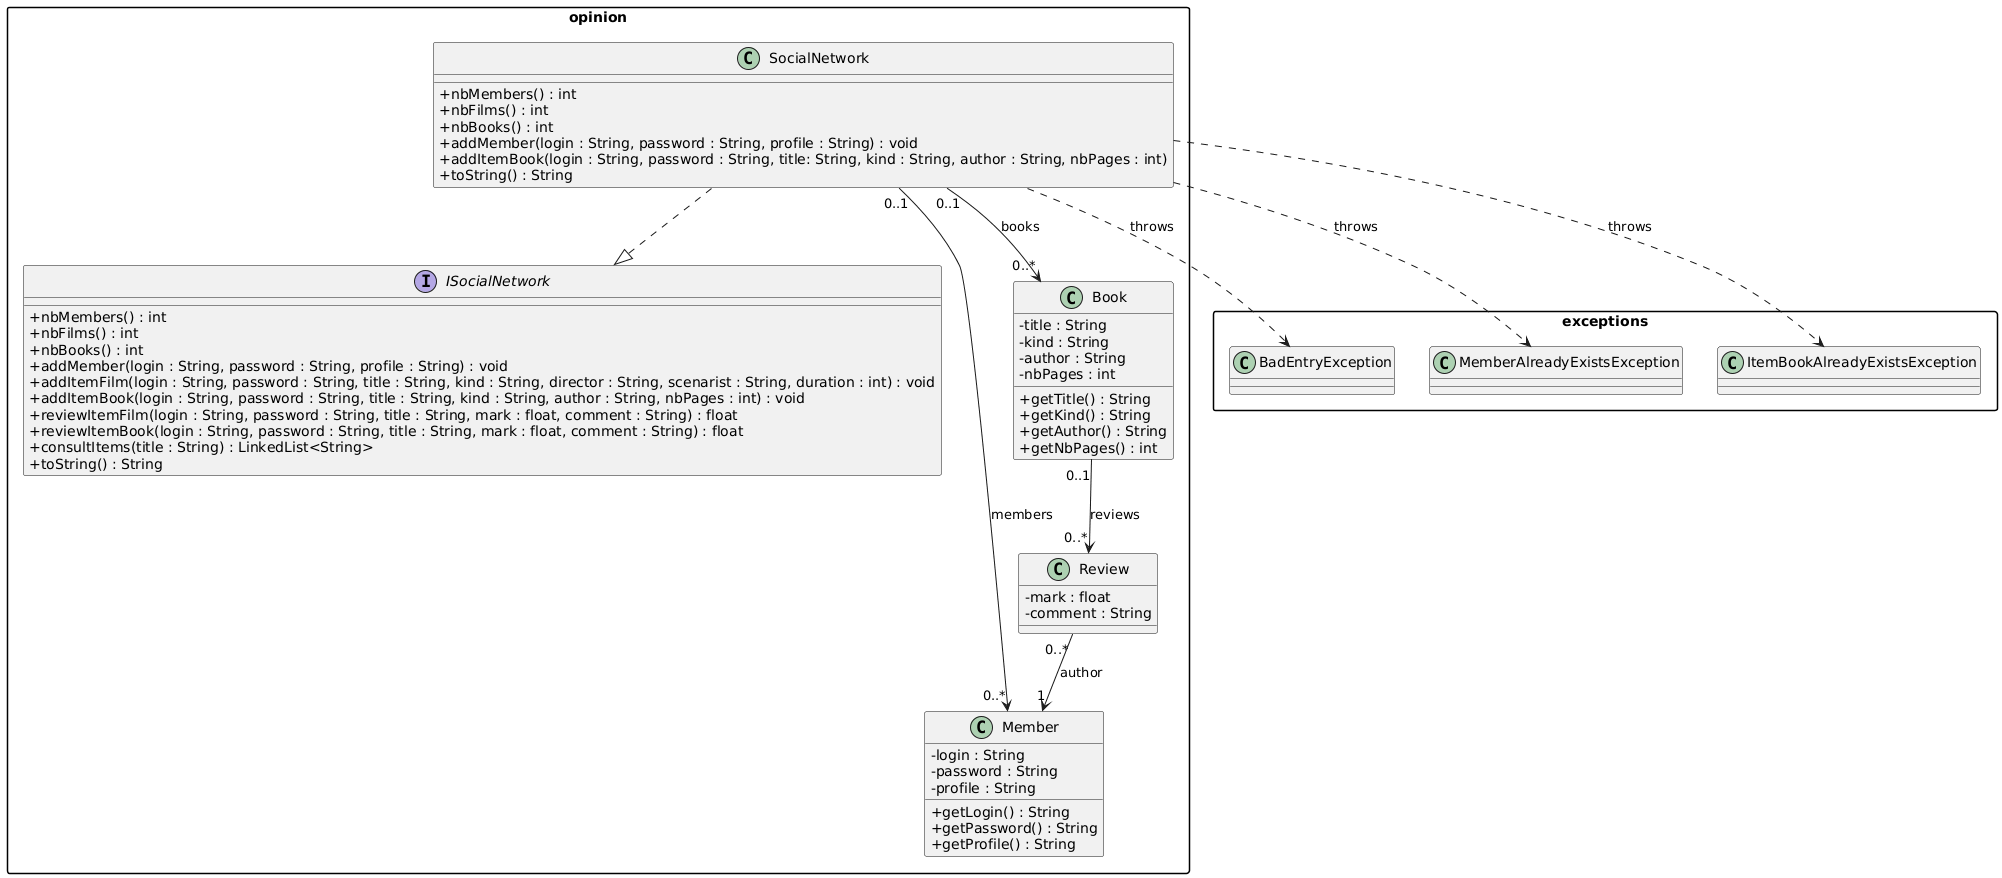

The diagram above was rendered by PlantUML. Its source (embedded in the PNG):
@startuml class_diagram

skinparam classAttributeIconSize 0
skinparam packageStyle rectangle

package "opinion" {

    interface ISocialNetwork {
        + nbMembers() : int
        + nbFilms() : int
        + nbBooks() : int
        + addMember(login : String, password : String, profile : String) : void
        + addItemFilm(login : String, password : String, title : String, kind : String, director : String, scenarist : String, duration : int) : void
        + addItemBook(login : String, password : String, title : String, kind : String, author : String, nbPages : int) : void
        + reviewItemFilm(login : String, password : String, title : String, mark : float, comment : String) : float
        + reviewItemBook(login : String, password : String, title : String, mark : float, comment : String) : float
        + consultItems(title : String) : LinkedList<String>
        + toString() : String
    }

    class SocialNetwork {
        + nbMembers() : int
        + nbFilms() : int
        + nbBooks() : int
        + addMember(login : String, password : String, profile : String) : void
        + addItemBook(login : String, password : String, title: String, kind : String, author : String, nbPages : int)
        + toString() : String
    }

    class Member {
        - login : String
        - password : String
        - profile : String
        + getLogin() : String
        + getPassword() : String
        + getProfile() : String
    }

    class Book {
        - title : String
        - kind : String
        - author : String
        - nbPages : int
        + getTitle() : String
        + getKind() : String
        + getAuthor() : String
        + getNbPages() : int
    }

    class Review {
        - mark : float
        - comment : String
    }

}

package "exceptions" {
    class BadEntryException
    class MemberAlreadyExistsException
    class ItemBookAlreadyExistsException
}

SocialNetwork ..|> ISocialNetwork
SocialNetwork "0..1" --> "0..*" Member : members
SocialNetwork "0..1" --> "0..*" Book : books

Book "0..1" --> "0..*" Review : reviews

Review "0..*" --> "1" Member : author

SocialNetwork ..> BadEntryException : throws
SocialNetwork ..> MemberAlreadyExistsException : throws
SocialNetwork ..> ItemBookAlreadyExistsException : throws

@enduml